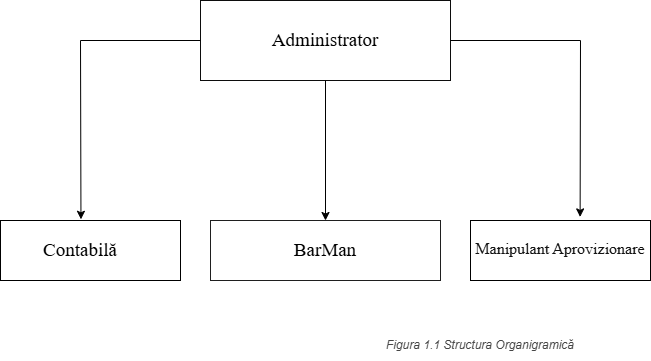

The diagram above was exported from draw.io. Its source (the exported page's mxGraphModel, read from the mxfile embedded in the PNG):
<mxGraphModel dx="1042" dy="527" grid="1" gridSize="10" guides="1" tooltips="1" connect="1" arrows="1" fold="1" page="1" pageScale="1" pageWidth="827" pageHeight="1169" background="light-dark(#FFFFFF,#FFFFFF)" math="0" shadow="0">
  <root>
    <mxCell id="0" />
    <mxCell id="1" parent="0" />
    <mxCell id="dQ9usa6nkcFaYgzMKTzz-1" value="" style="rounded=0;whiteSpace=wrap;html=1;strokeColor=light-dark(#000000,#0C0C0C);fillColor=none;" parent="1" vertex="1">
      <mxGeometry x="260" y="40" width="250" height="80" as="geometry" />
    </mxCell>
    <mxCell id="dQ9usa6nkcFaYgzMKTzz-2" value="" style="endArrow=classic;html=1;rounded=0;exitX=0.5;exitY=1;exitDx=0;exitDy=0;strokeColor=light-dark(#000000,#000000);" parent="1" source="dQ9usa6nkcFaYgzMKTzz-1" edge="1">
      <mxGeometry width="50" height="50" relative="1" as="geometry">
        <mxPoint x="430" y="170" as="sourcePoint" />
        <mxPoint x="385" y="260" as="targetPoint" />
      </mxGeometry>
    </mxCell>
    <mxCell id="dQ9usa6nkcFaYgzMKTzz-3" value="" style="rounded=0;whiteSpace=wrap;html=1;strokeColor=light-dark(#000000,#1F1F1F);fillColor=none;" parent="1" vertex="1">
      <mxGeometry x="270" y="260" width="230" height="60" as="geometry" />
    </mxCell>
    <mxCell id="dQ9usa6nkcFaYgzMKTzz-4" value="" style="rounded=0;whiteSpace=wrap;html=1;strokeColor=light-dark(#000000,#000000);fillColor=none;" parent="1" vertex="1">
      <mxGeometry x="60" y="260" width="180" height="60" as="geometry" />
    </mxCell>
    <mxCell id="dQ9usa6nkcFaYgzMKTzz-5" value="" style="rounded=0;whiteSpace=wrap;html=1;strokeColor=light-dark(#000000,#000000);fillColor=none;" parent="1" vertex="1">
      <mxGeometry x="530" y="260" width="180" height="60" as="geometry" />
    </mxCell>
    <mxCell id="dQ9usa6nkcFaYgzMKTzz-10" value="" style="endArrow=classic;html=1;rounded=0;entryX=0.447;entryY=-0.02;entryDx=0;entryDy=0;entryPerimeter=0;exitX=0;exitY=0.5;exitDx=0;exitDy=0;strokeColor=light-dark(#000000,#000000);" parent="1" source="dQ9usa6nkcFaYgzMKTzz-1" target="dQ9usa6nkcFaYgzMKTzz-4" edge="1">
      <mxGeometry width="50" height="50" relative="1" as="geometry">
        <mxPoint x="140" y="80" as="sourcePoint" />
        <mxPoint x="170" y="120" as="targetPoint" />
        <Array as="points">
          <mxPoint x="140" y="80" />
        </Array>
      </mxGeometry>
    </mxCell>
    <mxCell id="dQ9usa6nkcFaYgzMKTzz-11" value="" style="endArrow=classic;html=1;rounded=0;exitX=1;exitY=0.5;exitDx=0;exitDy=0;entryX=0.609;entryY=-0.06;entryDx=0;entryDy=0;entryPerimeter=0;strokeColor=light-dark(#000000,#000000);" parent="1" source="dQ9usa6nkcFaYgzMKTzz-1" target="dQ9usa6nkcFaYgzMKTzz-5" edge="1">
      <mxGeometry width="50" height="50" relative="1" as="geometry">
        <mxPoint x="610" y="160" as="sourcePoint" />
        <mxPoint x="660" y="110" as="targetPoint" />
        <Array as="points">
          <mxPoint x="640" y="80" />
        </Array>
      </mxGeometry>
    </mxCell>
    <mxCell id="dQ9usa6nkcFaYgzMKTzz-12" value="&lt;font face=&quot;Times New Roman&quot; style=&quot;font-size: 19px;&quot;&gt;Administrator&lt;/font&gt;" style="text;html=1;align=center;verticalAlign=middle;whiteSpace=wrap;rounded=0;fontColor=light-dark(#000000,#000000);" parent="1" vertex="1">
      <mxGeometry x="295" y="65" width="180" height="30" as="geometry" />
    </mxCell>
    <mxCell id="dQ9usa6nkcFaYgzMKTzz-13" value="&lt;font style=&quot;font-size: 19px;&quot; face=&quot;Times New Roman&quot;&gt;BarMan&lt;/font&gt;" style="text;html=1;align=center;verticalAlign=middle;whiteSpace=wrap;rounded=0;fontColor=light-dark(#000000,#000000);" parent="1" vertex="1">
      <mxGeometry x="305" y="275" width="160" height="30" as="geometry" />
    </mxCell>
    <mxCell id="dQ9usa6nkcFaYgzMKTzz-14" value="&lt;font face=&quot;Times New Roman&quot;&gt;&lt;span style=&quot;font-size: 19px;&quot;&gt;Contabilă&lt;/span&gt;&lt;/font&gt;" style="text;html=1;align=center;verticalAlign=middle;whiteSpace=wrap;rounded=0;fontColor=light-dark(#000000,#000000);" parent="1" vertex="1">
      <mxGeometry x="110" y="275" width="60" height="30" as="geometry" />
    </mxCell>
    <mxCell id="dQ9usa6nkcFaYgzMKTzz-15" value="&lt;font style=&quot;font-size: 16px;&quot; face=&quot;Times New Roman&quot;&gt;Manipulant Aprovizionare&lt;/font&gt;" style="text;html=1;align=center;verticalAlign=middle;whiteSpace=wrap;rounded=0;fontColor=light-dark(#000000,#121212);" parent="1" vertex="1">
      <mxGeometry x="530" y="270" width="180" height="35" as="geometry" />
    </mxCell>
    <mxCell id="dQ9usa6nkcFaYgzMKTzz-16" value="Figura 1.1 Structura Organigramică" style="text;html=1;align=center;verticalAlign=middle;whiteSpace=wrap;rounded=0;fontColor=light-dark(#000000,#454545);fontStyle=2" parent="1" vertex="1">
      <mxGeometry x="400" y="370" width="280" height="30" as="geometry" />
    </mxCell>
  </root>
</mxGraphModel>